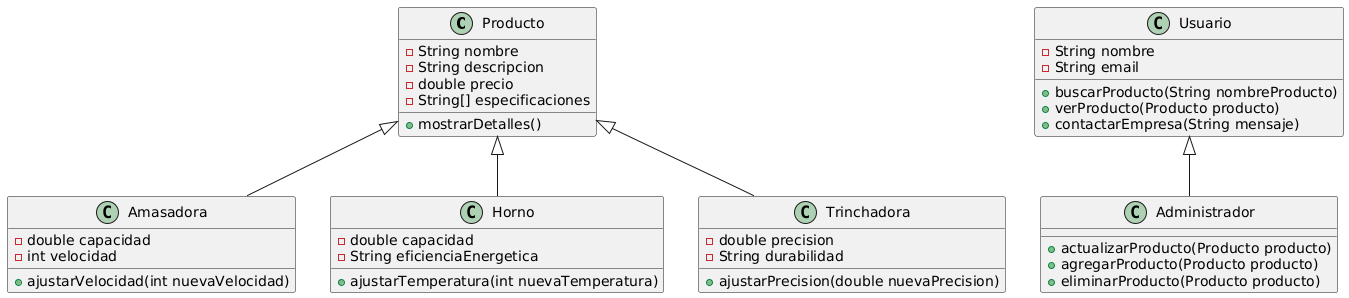

The diagram above was rendered by PlantUML. Its source (embedded in the PNG):
@startuml
top to bottom direction

class Producto {
  - String nombre
  - String descripcion
  - double precio
  - String[] especificaciones
  
  + mostrarDetalles()
}

class Amasadora {
  - double capacidad
  - int velocidad
  
  + ajustarVelocidad(int nuevaVelocidad)
}

class Horno {
  - double capacidad
  - String eficienciaEnergetica
  
  + ajustarTemperatura(int nuevaTemperatura)
}

class Trinchadora {
  - double precision
  - String durabilidad
  
  + ajustarPrecision(double nuevaPrecision)
}

class Usuario {
  - String nombre
  - String email
  
  + buscarProducto(String nombreProducto)
  + verProducto(Producto producto)
  + contactarEmpresa(String mensaje)
}

class Administrador {
  + actualizarProducto(Producto producto)
  + agregarProducto(Producto producto)
  + eliminarProducto(Producto producto)
}

Producto <|-- Amasadora
Producto <|-- Horno
Producto <|-- Trinchadora
Usuario <|-- Administrador
@enduml